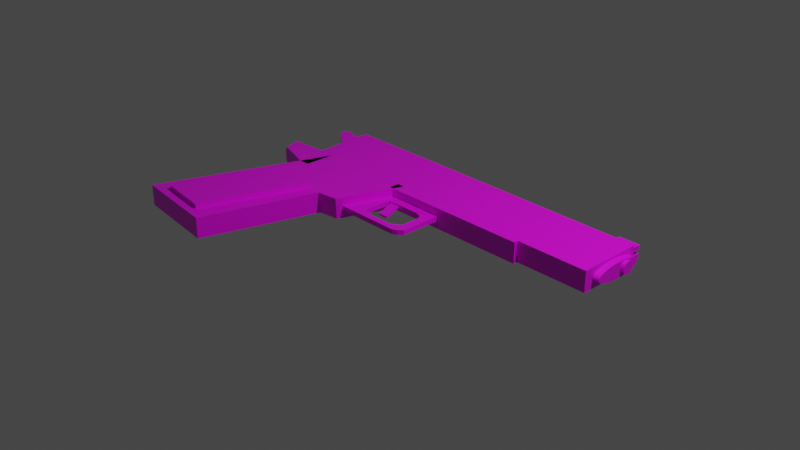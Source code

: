 # Source: 1911.blend  (saved by Blender 2.82.7; exported with 4.5.12 LTS)
import bpy
from mathutils import Matrix  # noqa: F401  (used for matrix-valued properties, if any)

bpy.ops.wm.read_factory_settings(use_empty=True)
scene = bpy.context.scene
scene.name = 'Scene'

# ---- collections
col_collection = bpy.data.collections.new('Collection'); scene.collection.children.link(col_collection)

# ---- images (referenced by path relative to the original .blend; pixels are not part of the script)
import os
ASSET_DIR = os.environ.get("B2B_ASSET_DIR", "")  # directory of the original .blend (textures are referenced by path, not embedded)
HERE = os.path.dirname(os.path.abspath(__file__))  # packed textures are extracted next to this script under _unpacked/

def load_image(name, relpath, width, height, colorspace="sRGB"):
    """Load a texture the original file referenced (path relative to the .blend, or extracted next to this script)."""
    p = next((c for c in (os.path.join(HERE, relpath), os.path.join(ASSET_DIR, relpath)) if relpath and os.path.exists(c)), "")
    if p:
        img = bpy.data.images.load(p, check_existing=True)
        img.name = name
    else:  # same state as the original file: an image datablock whose file is absent (Cycles renders it pink)
        img = bpy.data.images.new(name, width, height)
        img.source = "FILE"
        img.filepath = "//" + (relpath or name)
    img.colorspace_settings.name = colorspace
    return img
img_material_001_base_color = load_image('Material.001 Base Color', '', 2048, 2048, 'sRGB')
img_material_base_color = load_image('Material Base Color', '', 2048, 2048, 'sRGB')
img_material_004_base_color = load_image('Material.004 Base Color', '', 2048, 2048, 'sRGB')
img_material_005_base_color = load_image('Material.005 Base Color', '', 2048, 2048, 'sRGB')
img_material_002_base_color = load_image('Material.002 Base Color', '', 2048, 2048, 'sRGB')
img_material_003_base_color = load_image('Material.003 Base Color', '', 2048, 2048, 'sRGB')

# ---- materials (node trees are filled in below, after node groups)
mat_material_001 = bpy.data.materials.new('Material.001')
mat_material_001.use_transparent_shadow = False
mat_material = bpy.data.materials.new('Material')
mat_material.alpha_threshold = 0.0
mat_material.use_transparent_shadow = False
mat_material.line_color = (0.0, 0.0, 0.0, 1.0)
mat_material_004 = bpy.data.materials.new('Material.004')
mat_material_004.use_transparent_shadow = False
mat_material_005 = bpy.data.materials.new('Material.005')
mat_material_005.use_transparent_shadow = False
mat_material_002 = bpy.data.materials.new('Material.002')
mat_material_002.use_transparent_shadow = False
mat_material_003 = bpy.data.materials.new('Material.003')
mat_material_003.use_transparent_shadow = False

# ---- material node trees
mat_material_001.use_nodes = True; mat_material_001.node_tree.nodes.clear()
_N = mat_material_001.node_tree.nodes; _L = mat_material_001.node_tree.links
n0 = _N.new('ShaderNodeOutputMaterial'); n0.name = 'Material Output'; n0.location = (300, 300)
n1 = _N.new('ShaderNodeBsdfPrincipled'); n1.name = 'Principled BSDF'; n1.location = (10, 300)
n1.distribution = 'GGX'
n1.subsurface_method = 'BURLEY'
n1.inputs[3].default_value = 1.45
n1.inputs[27].default_value = (0.0, 0.0, 0.0, 1.0)
n1.inputs[28].default_value = 1.0
n2 = _N.new('ShaderNodeTexImage'); n2.name = 'Image Texture'; n2.location = (-280, 275)
n2.image = img_material_001_base_color
_L.new(n1.outputs[0], n0.inputs[0])
_L.new(n2.outputs[0], n1.inputs[0])
n0.is_active_output = True
mat_material.use_nodes = True; mat_material.node_tree.nodes.clear()
_N = mat_material.node_tree.nodes; _L = mat_material.node_tree.links
n0 = _N.new('ShaderNodeOutputMaterial'); n0.name = 'Material Output'; n0.location = (300, 300)
n1 = _N.new('ShaderNodeBsdfPrincipled'); n1.name = 'Principled BSDF'; n1.location = (10, 300)
n1.distribution = 'GGX'
n1.subsurface_method = 'BURLEY'
n1.inputs[2].default_value = 0.4
n1.inputs[3].default_value = 1.45
n1.inputs[27].default_value = (0.0, 0.0, 0.0, 1.0)
n1.inputs[28].default_value = 1.0
n2 = _N.new('ShaderNodeTexImage'); n2.name = 'Image Texture'; n2.location = (-280, 275)
n2.image = img_material_base_color
_L.new(n1.outputs[0], n0.inputs[0])
_L.new(n2.outputs[0], n1.inputs[0])
n0.is_active_output = True
mat_material_004.use_nodes = True; mat_material_004.node_tree.nodes.clear()
_N = mat_material_004.node_tree.nodes; _L = mat_material_004.node_tree.links
n0 = _N.new('ShaderNodeOutputMaterial'); n0.name = 'Material Output'; n0.location = (300, 300)
n1 = _N.new('ShaderNodeBsdfPrincipled'); n1.name = 'Principled BSDF'; n1.location = (10, 300)
n1.distribution = 'GGX'
n1.subsurface_method = 'BURLEY'
n1.inputs[3].default_value = 1.45
n1.inputs[27].default_value = (0.0, 0.0, 0.0, 1.0)
n1.inputs[28].default_value = 1.0
n2 = _N.new('ShaderNodeTexImage'); n2.name = 'Image Texture'; n2.location = (-280, 275)
n2.image = img_material_004_base_color
_L.new(n1.outputs[0], n0.inputs[0])
_L.new(n2.outputs[0], n1.inputs[0])
n0.is_active_output = True
mat_material_005.use_nodes = True; mat_material_005.node_tree.nodes.clear()
_N = mat_material_005.node_tree.nodes; _L = mat_material_005.node_tree.links
n0 = _N.new('ShaderNodeOutputMaterial'); n0.name = 'Material Output'; n0.location = (300, 300)
n1 = _N.new('ShaderNodeBsdfPrincipled'); n1.name = 'Principled BSDF'; n1.location = (10, 300)
n1.distribution = 'GGX'
n1.subsurface_method = 'BURLEY'
n1.inputs[3].default_value = 1.45
n1.inputs[27].default_value = (0.0, 0.0, 0.0, 1.0)
n1.inputs[28].default_value = 1.0
n2 = _N.new('ShaderNodeTexImage'); n2.name = 'Image Texture'; n2.location = (-280, 275)
n2.image = img_material_005_base_color
_L.new(n1.outputs[0], n0.inputs[0])
_L.new(n2.outputs[0], n1.inputs[0])
n0.is_active_output = True
mat_material_002.use_nodes = True; mat_material_002.node_tree.nodes.clear()
_N = mat_material_002.node_tree.nodes; _L = mat_material_002.node_tree.links
n0 = _N.new('ShaderNodeOutputMaterial'); n0.name = 'Material Output'; n0.location = (300, 300)
n1 = _N.new('ShaderNodeBsdfPrincipled'); n1.name = 'Principled BSDF'; n1.location = (10, 300)
n1.distribution = 'GGX'
n1.subsurface_method = 'BURLEY'
n1.inputs[3].default_value = 1.45
n1.inputs[27].default_value = (0.0, 0.0, 0.0, 1.0)
n1.inputs[28].default_value = 1.0
n2 = _N.new('ShaderNodeTexImage'); n2.name = 'Image Texture'; n2.location = (-280, 275)
n2.image = img_material_002_base_color
_L.new(n1.outputs[0], n0.inputs[0])
_L.new(n2.outputs[0], n1.inputs[0])
n0.is_active_output = True
mat_material_003.use_nodes = True; mat_material_003.node_tree.nodes.clear()
_N = mat_material_003.node_tree.nodes; _L = mat_material_003.node_tree.links
n0 = _N.new('ShaderNodeOutputMaterial'); n0.name = 'Material Output'; n0.location = (300, 300)
n1 = _N.new('ShaderNodeBsdfPrincipled'); n1.name = 'Principled BSDF'; n1.location = (10, 300)
n1.distribution = 'GGX'
n1.subsurface_method = 'BURLEY'
n1.inputs[3].default_value = 1.45
n1.inputs[27].default_value = (0.0, 0.0, 0.0, 1.0)
n1.inputs[28].default_value = 1.0
n2 = _N.new('ShaderNodeTexImage'); n2.name = 'Image Texture'; n2.location = (-280, 275)
n2.image = img_material_003_base_color
_L.new(n1.outputs[0], n0.inputs[0])
_L.new(n2.outputs[0], n1.inputs[0])
n0.is_active_output = True

# ---- world
world_world = bpy.data.worlds.new('World'); scene.world = world_world
world_world.use_nodes = True; world_world.node_tree.nodes.clear()
_N = world_world.node_tree.nodes; _L = world_world.node_tree.links
n0 = _N.new('ShaderNodeOutputWorld'); n0.name = 'World Output'; n0.location = (300, 300)
n1 = _N.new('ShaderNodeBackground'); n1.name = 'Background'; n1.location = (10, 300)
n1.inputs[0].default_value = (0.05088, 0.05088, 0.05088, 1.0)
_L.new(n1.outputs[0], n0.inputs[0])
n0.is_active_output = True
world_world.color = (0.05088, 0.05088, 0.05088)
world_world.use_sun_shadow = False
world_world.sun_shadow_jitter_overblur = 0.0

# ---- cameras
cam_camera = bpy.data.cameras.new('Camera')
cam_camera.clip_end = 100.0
cam_camera.ortho_scale = 7.314

# ---- lights
light_light = bpy.data.lights.new('Light', 'POINT')
light_light.transmission_factor = 0.0
light_light.energy = 1000.0
light_light.shadow_soft_size = 0.1
light_light.shadow_maximum_resolution = 0.006
light_light.use_absolute_resolution = True

# ---- meshes
me_cube_005 = bpy.data.meshes.new('Cube.005')
me_cube_005.from_pydata([(-1.468, -1.171, -1.0), (-1.468, -1.171, 1.0), (-0.6375, 1.137, -0.9731), (-0.6375, 1.137, 1.027), (0.5324, -1.171, -1.0), (0.5324, -1.171, 1.0), (1.362, 1.137, -0.9731), (1.362, 1.137, 1.027)], [], [(0, 1, 3, 2), (2, 3, 7, 6), (6, 7, 5, 4), (4, 5, 1, 0), (2, 6, 4, 0), (7, 3, 1, 5)])
_uv = me_cube_005.uv_layers.new(name='UVMap')
_uv.uv.foreach_set('vector', [0.375, 0.0, 0.625, 0.0, 0.625, 0.25, 0.375, 0.25, 0.375, 0.25, 0.625, 0.25, 0.625, 0.5, 0.375, 0.5, 0.375, 0.5, 0.625, 0.5, 0.625, 0.75, 0.375, 0.75, 0.375, 0.75, 0.625, 0.75, 0.625, 1.0, 0.375, 1.0, 0.125, 0.5, 0.375, 0.5, 0.375, 0.75, 0.125, 0.75, 0.625, 0.5, 0.875, 0.5, 0.875, 0.75, 0.625, 0.75])
me_cube_005.materials.append(mat_material_001)
me_cube_005.use_remesh_fix_poles = True
me_cube_005.use_remesh_preserve_attributes = False
me_cube_005.use_mirror_vertex_groups = False
me_cube_005.update()
me_cube = bpy.data.meshes.new('Cube')
me_cube.from_pydata([(1.442, -0.3667, -1.0), (-0.1697, -5.528, 1.0), (-0.1697, -5.528, -1.0), (-0.9177, -0.3667, 1.0), (-0.9177, -0.3667, -1.0), (-2.684, -5.242, 1.0), (-2.684, -5.242, -1.0), (1.451, 1.308, -0.819), (-0.9091, 1.308, -0.819), (-0.9091, 1.308, 1.181), (8.359, -0.3667, -1.0), (8.359, 1.322, -1.0), (0.7823, -2.265, -1.0), (0.776, -2.283, 1.0), (2.0, -0.3667, 1.0), (2.0, -0.3667, -1.0), (1.34, -2.196, -1.0), (1.334, -2.215, 1.0), (2.0, -0.3667, 1.0), (2.0, -0.3667, -1.0), (1.34, -2.196, -1.0), (1.334, -2.215, 1.0), (-1.392, -0.3643, 1.0), (-1.392, -0.3643, -1.0), (-1.383, 1.311, 1.181), (-1.383, 1.311, -0.819), (-0.9224, -1.287, 1.0), (-0.9224, -1.287, -1.0), (-1.226, -1.285, 1.0), (-1.226, -1.285, -1.0), (-2.468, -0.4365, 1.0), (-2.468, -0.4365, -1.0), (-2.302, -0.9299, 1.0), (-2.302, -0.9299, -1.0), (-2.468, -0.4365, 1.0), (-2.468, -0.4365, -1.0), (-2.302, -0.9299, 1.0), (-2.302, -0.9299, -1.0), (-1.392, -0.3643, 1.0), (-1.392, -0.3643, -1.0), (-2.562, -0.6088, 0.4869), (-2.562, -0.6088, -0.4869), (-2.481, -0.849, 0.4869), (-2.481, -0.849, -0.4869), (-1.384, 1.073, -0.8446), (-1.388, 0.3984, -0.9176), (-1.388, 0.3915, 1.082), (-1.385, 1.064, 1.154), (-1.545, 0.9835, -0.8446), (-2.041, 0.9079, -0.9176), (-2.041, 0.9009, 1.082), (-1.545, 0.9738, 1.154), (-1.772, 1.131, -0.8367), (-2.063, 1.056, -0.9096), (-2.063, 1.049, 1.09), (-1.772, 1.122, 1.162), (2.056, -0.3667, 1.0), (2.056, -0.3667, -1.0), (1.397, -2.196, -1.0), (1.39, -2.215, 1.0), (1.451, 1.308, 1.181), (1.442, -0.3667, 1.0), (8.359, 1.322, 1.0), (8.359, -0.3667, 1.0), (1.442, -0.3667, 1.0), (1.453, -0.3562, 1.001), (1.461, 1.298, 1.18), (1.451, 1.308, 1.181), (8.348, -0.3561, 1.0), (8.359, -0.3667, 1.0), (8.359, 1.322, 1.0), (8.348, 1.312, 1.0), (7.692, 1.256, -0.5992), (7.692, 1.256, 0.5992), (7.692, 1.633, -0.5992), (7.692, 1.633, 0.5992), (8.304, 1.256, -0.5992), (8.304, 1.256, 0.5992), (8.304, 1.633, -0.5992), (8.304, 1.633, 0.5992), (7.692, 1.256, -0.1997), (7.692, 1.256, 0.1997), (7.692, 1.633, 0.1997), (7.692, 1.633, -0.1997), (8.304, 1.633, 0.1997), (8.304, 1.633, -0.1997), (8.304, 1.256, 0.1997), (8.304, 1.256, -0.1997), (7.692, 0.9542, -0.1997), (7.692, 0.9542, 0.1997), (7.692, 1.331, 0.1997), (7.692, 1.331, -0.1997), (8.304, 1.331, 0.1997), (8.304, 1.331, -0.1997), (8.304, 0.9542, 0.1997), (8.304, 0.9542, -0.1997), (-0.3497, 1.697, 0.1807), (-0.3497, 1.697, -0.1807), (-0.1604, 1.308, 0.1807), (-0.1604, 1.308, -0.1807), (-0.5643, 1.697, 0.1807), (-0.5643, 1.697, -0.1807), (-0.5643, 1.308, 0.1807), (-0.5643, 1.308, -0.1807), (6.277, 1.318, -0.9454), (6.274, -0.3667, -1.0), (6.274, -0.3667, 1.0), (6.277, 1.318, 1.055), (6.274, -0.3667, 1.0), (6.27, -0.3561, 1.0), (6.277, 1.318, 1.055), (6.273, 1.308, 1.054), (2.007, -0.3667, -1.0), (2.015, 1.309, 1.166), (2.016, -0.3562, 1.001), (2.015, 1.309, 1.166), (2.015, 1.309, -0.8338), (2.007, -0.3667, 1.0), (2.007, -0.3667, 1.0), (2.023, 1.299, 1.165), (2.007, -0.667, 1.0), (6.274, -0.667, 1.0), (6.274, -0.667, -1.0), (2.007, -0.667, -1.0), (1.824, -0.3667, -1.0), (1.824, -0.3667, 1.0), (1.824, -0.667, -1.0), (1.824, -0.667, 1.0), (8.359, -0.5425, 1.0), (8.359, -0.5425, -1.0), (6.274, -0.5425, 1.0), (6.274, -0.5425, -1.0), (6.274, -0.3667, 1.0), (8.359, -0.3667, 1.0), (6.274, -0.5425, 1.0), (8.359, -0.5425, 1.0)], [], [(61, 3, 5, 1, 13), (2, 1, 5, 6), (6, 5, 3, 4), (4, 0, 12, 2, 6), (12, 0, 15, 16), (105, 104, 11, 10), (8, 9, 60, 7), (3, 9, 24, 47, 46, 22), (0, 4, 8, 7), (3, 61, 60, 9), (63, 10, 11, 62), (118, 64, 61, 117), (105, 10, 129, 131), (104, 107, 62, 11), (14, 17, 21, 18), (12, 13, 1, 2), (61, 13, 17, 14), (13, 12, 16, 17), (0, 61, 14, 15), (18, 21, 59, 56), (15, 14, 18, 19), (17, 16, 20, 21), (16, 15, 19, 20), (23, 22, 46, 45), (23, 4, 27, 29), (9, 8, 25, 24), (8, 4, 23, 45, 44, 25), (27, 26, 28, 29), (4, 3, 26, 27), (28, 22, 30, 32), (3, 22, 28, 26), (32, 30, 34, 36), (23, 29, 33, 31), (22, 23, 31, 30), (29, 28, 32, 33), (36, 34, 40, 42), (33, 32, 36, 37), (31, 33, 37, 35), (30, 31, 35, 34), (23, 22, 38, 39), (40, 41, 43, 42), (37, 36, 42, 43), (35, 37, 43, 41), (34, 35, 41, 40), (51, 48, 52, 55), (47, 44, 48, 51), (44, 47, 24, 25), (45, 46, 50, 49), (46, 47, 51, 50), (44, 45, 49, 48), (53, 54, 55, 52), (48, 49, 53, 52), (49, 50, 54, 53), (50, 51, 55, 54), (57, 56, 59, 58), (19, 18, 56, 57), (21, 20, 58, 59), (20, 19, 57, 58), (111, 109, 68, 71), (110, 70, 62, 107), (70, 69, 63, 62), (67, 64, 65, 66), (71, 68, 69, 70), (108, 69, 68, 109), (115, 67, 66, 119), (64, 67, 60, 61), (81, 73, 75, 82), (82, 75, 79, 84), (84, 79, 77, 86), (86, 77, 73, 81), (74, 78, 76, 72), (79, 75, 73, 77), (76, 87, 80, 72), (87, 86, 81, 80), (78, 85, 87, 76), (84, 86, 94, 92), (74, 83, 85, 78), (82, 84, 92, 90), (72, 80, 83, 74), (81, 82, 90, 89), (93, 92, 94, 95), (91, 90, 92, 93), (88, 89, 90, 91), (86, 87, 95, 94), (83, 80, 88, 91), (85, 83, 91, 93), (80, 81, 89, 88), (87, 85, 93, 95), (96, 97, 99, 98), (98, 99, 103, 102), (102, 103, 101, 100), (100, 101, 97, 96), (98, 102, 100, 96), (103, 99, 97, 101), (70, 110, 111, 71), (118, 108, 109, 114), (115, 110, 107, 113), (119, 114, 109, 111), (116, 113, 107, 104), (112, 105, 122, 123), (69, 108, 106, 63), (112, 116, 104, 105), (0, 7, 116, 112), (61, 0, 112, 117), (7, 60, 113, 116), (66, 65, 114, 119), (67, 115, 113, 60), (64, 118, 114, 65), (110, 115, 119, 111), (108, 118, 117, 106), (120, 123, 122, 121), (120, 117, 125, 127), (106, 117, 120, 121), (105, 106, 121, 122), (125, 124, 126, 127), (117, 112, 124, 125), (112, 123, 126, 124), (123, 120, 127, 126), (130, 131, 129, 128), (130, 128, 135, 134), (10, 63, 128, 129), (106, 105, 131, 130), (133, 132, 134, 135), (63, 106, 132, 133), (106, 130, 134, 132), (128, 63, 133, 135)])
_uv = me_cube.uv_layers.new(name='UVMap')
_uv.uv.foreach_set('vector', [0.5033, 0.1111, 0.6637, 0.1181, 0.7689, 0.445, 0.5971, 0.4564, 0.5428, 0.2395, 0.2721, 0.8971, 0.1361, 0.8971, 0.1361, 0.7301, 0.2721, 0.7301, 0.7163, 0.7733, 0.5802, 0.7733, 0.5802, 0.4564, 0.7163, 0.4564, 0.3509, 0.1168, 0.3508, 0.2728, 0.2218, 0.2292, 0.0, 0.1662, 0.01952, 0.0, 0.2218, 0.2292, 0.3508, 0.2728, 0.3508, 0.3097, 0.2264, 0.2661, 0.3507, 0.5923, 0.4654, 0.5925, 0.4654, 0.7301, 0.3506, 0.7301, 0.9079, 0.612, 0.7719, 0.6145, 0.7689, 0.4587, 0.905, 0.4563, 0.6637, 0.1181, 0.6683, 0.006989, 0.7005, 0.008233, 0.6998, 0.02461, 0.698, 0.0692, 0.696, 0.1193, 0.3508, 0.2728, 0.3509, 0.1168, 0.4653, 0.1175, 0.4652, 0.2735, 0.6637, 0.1181, 0.5033, 0.1111, 0.5079, 0.0, 0.6683, 0.006989, 0.3869, 0.8678, 0.3869, 1.0, 0.2721, 1.0, 0.2721, 0.8678, 0.0, 0.0, 0.0, 0.0, 0.0, 0.0, 0.0, 0.0, 0.3507, 0.5923, 0.3506, 0.7301, 0.3387, 0.7301, 0.3387, 0.5923, 0.9075, 0.1375, 0.7714, 0.14, 0.7725, 0.002456, 0.9085, 0.0, 0.0, 0.0, 0.0, 0.0, 0.0, 0.0, 0.0, 0.0, 0.0, 0.7301, 0.1361, 0.7313, 0.1361, 0.9489, 8.11e-09, 0.9489, 0.5033, 0.1111, 0.5428, 0.2395, 0.5051, 0.2333, 0.4654, 0.1094, 0.9666, 0.1322, 0.9666, 0.2645, 0.9289, 0.2646, 0.9289, 0.1323, 0.9464, 0.4265, 0.9464, 0.5587, 0.9085, 0.5587, 0.9085, 0.4265, 0.7156, 0.7745, 0.7156, 0.9043, 0.712, 0.903, 0.712, 0.7733, 0.0, 0.0, 0.0, 0.0, 0.0, 0.0, 0.0, 0.0, 0.0, 0.0, 0.0, 0.0, 0.0, 0.0, 0.0, 0.0, 0.0, 0.0, 0.0, 0.0, 0.0, 0.0, 0.0, 0.0, 0.7163, 0.5939, 0.7168, 0.4617, 0.7682, 0.4564, 0.7682, 0.5886, 0.3511, 0.08545, 0.3509, 0.1168, 0.2883, 0.1165, 0.2885, 0.09642, 0.7719, 0.6145, 0.9079, 0.612, 0.9085, 0.6433, 0.7725, 0.6458, 0.4653, 0.1175, 0.3509, 0.1168, 0.3511, 0.08545, 0.4032, 0.08577, 0.4492, 0.08605, 0.4654, 0.08615, 0.905, 0.778, 0.905, 0.6458, 0.9256, 0.6458, 0.9256, 0.778, 0.9711, 5.123e-08, 0.9711, 0.1322, 0.9085, 0.1322, 0.9085, 0.0, 0.6819, 0.1796, 0.696, 0.1193, 0.7689, 0.1273, 0.7561, 0.1593, 0.6637, 0.1181, 0.696, 0.1193, 0.6819, 0.1796, 0.6612, 0.1788, 0.0, 0.0, 0.0, 0.0, 0.0, 0.0, 0.0, 0.0, 0.3511, 0.08545, 0.2885, 0.09642, 0.3127, 0.02526, 0.3462, 0.01429, 0.905, 0.9103, 0.905, 0.778, 0.9784, 0.778, 0.9784, 0.9103, 0.9256, 0.778, 0.9256, 0.6458, 1.0, 0.6458, 1.0, 0.778, 0.963, 0.3968, 0.9289, 0.3968, 0.9404, 0.3629, 0.9569, 0.3629, 0.0, 0.0, 0.0, 0.0, 0.0, 0.0, 0.0, 0.0, 0.0, 0.0, 0.0, 0.0, 0.0, 0.0, 0.0, 0.0, 0.0, 0.0, 0.0, 0.0, 0.0, 0.0, 0.0, 0.0, 0.0, 0.0, 0.0, 0.0, 0.0, 0.0, 0.0, 0.0, 0.9404, 0.3629, 0.9404, 0.2985, 0.9569, 0.2985, 0.9569, 0.3629, 0.9835, 0.0, 0.9835, 0.1322, 0.9711, 0.09831, 0.9711, 0.03392, 0.9289, 0.2646, 0.963, 0.2646, 0.9569, 0.2985, 0.9404, 0.2985, 0.9289, 0.3968, 0.9289, 0.2646, 0.9404, 0.2985, 0.9404, 0.3629, 0.7512, 0.5944, 0.7512, 0.7266, 0.7364, 0.7261, 0.7364, 0.5939, 0.7625, 0.5944, 0.7625, 0.7266, 0.7512, 0.7266, 0.7512, 0.5944, 0.9836, 0.4265, 0.9836, 0.5586, 0.9668, 0.5603, 0.9675, 0.4281, 0.4082, 0.8623, 0.4082, 0.7301, 0.4544, 0.7302, 0.4544, 0.8623, 0.698, 0.0692, 0.6998, 0.02461, 0.7105, 0.03103, 0.7439, 0.03752, 0.4492, 0.08605, 0.4032, 0.08577, 0.4378, 0.04263, 0.4431, 0.07544, 0.7163, 0.7309, 0.7163, 0.5987, 0.7364, 0.5939, 0.7364, 0.7261, 0.4431, 0.07544, 0.4378, 0.04263, 0.4479, 0.04116, 0.4532, 0.06046, 0.4645, 0.7301, 0.4645, 0.8623, 0.4544, 0.8628, 0.4544, 0.7306, 0.7439, 0.03752, 0.7105, 0.03103, 0.7263, 0.02191, 0.7459, 0.0278, 0.7082, 0.7733, 0.7082, 0.9055, 0.5802, 0.9055, 0.5815, 0.7733, 0.712, 0.7733, 0.712, 0.9055, 0.7082, 0.9055, 0.7082, 0.7733, 0.7625, 0.7261, 0.7625, 0.5939, 0.7663, 0.5939, 0.7663, 0.7261, 0.9826, 0.1322, 0.9826, 0.2607, 0.979, 0.262, 0.979, 0.1335, 0.4663, 0.7758, 0.5795, 0.7756, 0.5795, 0.913, 0.4662, 0.913, 0.0, 0.0, 0.0, 0.0, 0.0, 0.0, 0.0, 0.0, 0.0, 0.0, 0.0, 0.0, 0.0, 0.0, 0.0, 0.0, 0.4658, 0.457, 0.5802, 0.4564, 0.5795, 0.4571, 0.4665, 0.4577, 0.4662, 0.913, 0.5795, 0.913, 0.5802, 0.9137, 0.4654, 0.9137, 0.5802, 0.7759, 0.5802, 0.9137, 0.5795, 0.913, 0.5795, 0.7756, 0.4657, 0.4943, 0.4658, 0.457, 0.4665, 0.4577, 0.4665, 0.4949, 0.0, 0.0, 0.0, 0.0, 0.0, 0.0, 0.0, 0.0, 0.4287, 0.8888, 0.4287, 0.8623, 0.4543, 0.8623, 0.4543, 0.8888, 0.1633, 0.8971, 0.1904, 0.8971, 0.1904, 0.9375, 0.1633, 0.9375, 0.658, 0.9319, 0.658, 0.9055, 0.6836, 0.9055, 0.6836, 0.9319, 0.9501, 0.6115, 0.9501, 0.638, 0.9085, 0.638, 0.9085, 0.6115, 0.2176, 0.9376, 0.2176, 0.8971, 0.2432, 0.8971, 0.2432, 0.9376, 0.2689, 0.8971, 0.2689, 0.9376, 0.2432, 0.9376, 0.2432, 0.8971, 0.9501, 0.5587, 0.9501, 0.5851, 0.9085, 0.5851, 0.9085, 0.5587, 0.9501, 0.5851, 0.9501, 0.6115, 0.9085, 0.6115, 0.9085, 0.5851, 0.658, 0.9055, 0.658, 0.9319, 0.6323, 0.9319, 0.6323, 0.9055, 0.0, 0.0, 0.0, 0.0, 0.0, 0.0, 0.0, 0.0, 0.1361, 0.8971, 0.1633, 0.8971, 0.1633, 0.9375, 0.1361, 0.9375, 0.7666, 0.8687, 0.7666, 0.9092, 0.7461, 0.9092, 0.7461, 0.8687, 0.6067, 0.9319, 0.6067, 0.9055, 0.6323, 0.9055, 0.6323, 0.9319, 0.4287, 0.8888, 0.4543, 0.8888, 0.4338, 0.8888, 0.4082, 0.8888, 0.6836, 0.9319, 0.6836, 0.9055, 0.7092, 0.9055, 0.7092, 0.9319, 0.2176, 0.9375, 0.1904, 0.9375, 0.1904, 0.8971, 0.2176, 0.8971, 0.4082, 0.9152, 0.4082, 0.8888, 0.4338, 0.8888, 0.4338, 0.9152, 0.9296, 0.9367, 0.9296, 0.9103, 0.9501, 0.9103, 0.9501, 0.9367, 0.7163, 0.8631, 0.7163, 0.888, 0.7163, 0.9079, 0.7163, 0.883, 0.9501, 0.638, 0.9501, 0.5975, 0.9706, 0.5975, 0.9706, 0.638, 0.7163, 0.888, 0.7435, 0.888, 0.7435, 0.9079, 0.7163, 0.9079, 0.7663, 0.6138, 0.7663, 0.6387, 0.7663, 0.6188, 0.7663, 0.5939, 0.7666, 0.9354, 0.742, 0.9354, 0.742, 0.9092, 0.7666, 0.9092, 0.7409, 0.9346, 0.7163, 0.9346, 0.7163, 0.9079, 0.7409, 0.9079, 0.9296, 0.936, 0.905, 0.936, 0.905, 0.9103, 0.9296, 0.9103, 0.9501, 0.9342, 0.9501, 0.9103, 0.9646, 0.9103, 0.9646, 0.9342, 0.9554, 0.3968, 0.9554, 0.4235, 0.9289, 0.4235, 0.9289, 0.4093, 0.6067, 0.9055, 0.6067, 0.9322, 0.5802, 0.9197, 0.5802, 0.9055, 0.4654, 0.9137, 0.4655, 0.7761, 0.4663, 0.7758, 0.4662, 0.913, 0.5802, 0.4938, 0.5802, 0.7759, 0.5795, 0.7756, 0.5795, 0.4944, 0.0, 0.0, 0.0, 0.0, 0.0, 0.0, 0.0, 0.0, 0.4665, 0.4949, 0.5795, 0.4944, 0.5795, 0.7756, 0.4663, 0.7758, 0.9052, 0.419, 0.7692, 0.4215, 0.7714, 0.14, 0.9075, 0.1375, 0.3508, 0.3102, 0.3507, 0.5923, 0.3303, 0.5923, 0.3304, 0.3102, 0.0, 0.0, 0.0, 0.0, 0.0, 0.0, 0.0, 0.0, 0.3508, 0.3102, 0.4652, 0.3108, 0.4654, 0.5925, 0.3507, 0.5923, 0.3508, 0.2728, 0.4652, 0.2735, 0.4652, 0.3108, 0.3508, 0.3102, 0.7163, 0.8631, 0.7163, 0.7309, 0.7547, 0.7309, 0.7547, 0.8631, 0.905, 0.4563, 0.7689, 0.4587, 0.7692, 0.4215, 0.9052, 0.419, 0.4665, 0.4577, 0.5795, 0.4571, 0.5795, 0.4944, 0.4665, 0.4949, 0.0, 0.0, 0.0, 0.0, 0.0, 0.0, 0.0, 0.0, 0.5802, 0.4564, 0.5802, 0.4938, 0.5795, 0.4944, 0.5795, 0.4571, 0.4655, 0.7761, 0.4657, 0.4943, 0.4665, 0.4949, 0.4663, 0.7758, 0.0, 0.0, 0.0, 0.0, 0.0, 0.0, 0.0, 0.0, 0.7689, 0.6579, 0.905, 0.6579, 0.905, 0.9396, 0.7689, 0.9396, 0.9085, 0.4144, 0.9289, 0.4144, 0.9289, 0.4265, 0.9085, 0.4265, 0.9289, 0.1322, 0.9289, 0.4144, 0.9085, 0.4144, 0.9085, 0.1322, 0.9834, 0.2646, 0.9834, 0.3968, 0.963, 0.3968, 0.963, 0.2646, 0.9668, 0.4265, 0.9668, 0.5587, 0.9464, 0.5587, 0.9464, 0.4265, 0.9666, 0.2645, 0.9666, 0.1322, 0.979, 0.1322, 0.979, 0.2645, 0.3508, 0.3102, 0.3304, 0.3102, 0.3304, 0.2981, 0.3508, 0.2981, 0.905, 0.6579, 0.7689, 0.6579, 0.7689, 0.6458, 0.905, 0.6458, 0.2721, 0.7301, 0.4082, 0.7301, 0.4082, 0.8678, 0.2721, 0.8678, 0.0, 0.0, 0.0, 0.0, 0.0, 0.0, 0.0, 0.0, 0.3869, 1.0, 0.3869, 0.8678, 0.3988, 0.8678, 0.3988, 1.0, 0.9784, 0.9103, 0.9784, 0.778, 0.9903, 0.778, 0.9903, 0.9103, 0.7547, 0.8687, 0.7547, 0.7309, 0.7666, 0.7309, 0.7666, 0.8687, 0.0, 0.0, 0.0, 0.0, 0.0, 0.0, 0.0, 0.0, 0.0, 0.0, 0.0, 0.0, 0.0, 0.0, 0.0, 0.0, 0.0, 0.0, 0.0, 0.0, 0.0, 0.0, 0.0, 0.0])
me_cube.materials.append(mat_material)
me_cube.use_remesh_preserve_volume = False
me_cube.use_remesh_preserve_attributes = False
me_cube.use_mirror_vertex_groups = False
me_cube.update()
me_cylinder = bpy.data.meshes.new('Cylinder')
me_cylinder.from_pydata([(0.0, 1.0, -1.0), (0.0, 1.0, 1.0), (0.1951, 0.9808, -1.0), (0.1951, 0.9808, 1.0), (0.3827, 0.9239, -1.0), (0.3827, 0.9239, 1.0), (0.5556, 0.8315, -1.0), (0.5556, 0.8315, 1.0), (0.7071, 0.7071, -1.0), (0.7071, 0.7071, 1.0), (0.8315, 0.5556, -1.0), (0.8315, 0.5556, 1.0), (0.9239, 0.3827, -1.0), (0.9239, 0.3827, 1.0), (0.9808, 0.1951, -1.0), (0.9808, 0.1951, 1.0), (1.0, 7.55e-08, -1.0), (1.0, 7.55e-08, 1.0), (0.9808, -0.1951, -1.0), (0.9808, -0.1951, 1.0), (0.9239, -0.3827, -1.0), (0.9239, -0.3827, 1.0), (0.8315, -0.5556, -1.0), (0.8315, -0.5556, 1.0), (0.7071, -0.7071, -1.0), (0.7071, -0.7071, 1.0), (0.5556, -0.8315, -1.0), (0.5556, -0.8315, 1.0), (0.3827, -0.9239, -1.0), (0.3827, -0.9239, 1.0), (0.1951, -0.9808, -1.0), (0.1951, -0.9808, 1.0), (-3.258e-07, -1.0, -1.0), (-3.258e-07, -1.0, 1.0), (-0.1951, -0.9808, -1.0), (-0.1951, -0.9808, 1.0), (-0.3827, -0.9239, -1.0), (-0.3827, -0.9239, 1.0), (-0.5556, -0.8315, -1.0), (-0.5556, -0.8315, 1.0), (-0.7071, -0.7071, -1.0), (-0.7071, -0.7071, 1.0), (-0.8315, -0.5556, -1.0), (-0.8315, -0.5556, 1.0), (-0.9239, -0.3827, -1.0), (-0.9239, -0.3827, 1.0), (-0.9808, -0.1951, -1.0), (-0.9808, -0.1951, 1.0), (-1.0, 9.656e-07, -1.0), (-1.0, 9.656e-07, 1.0), (-0.9808, 0.1951, -1.0), (-0.9808, 0.1951, 1.0), (-0.9239, 0.3827, -1.0), (-0.9239, 0.3827, 1.0), (-0.8315, 0.5556, -1.0), (-0.8315, 0.5556, 1.0), (-0.7071, 0.7071, -1.0), (-0.7071, 0.7071, 1.0), (-0.5556, 0.8315, -1.0), (-0.5556, 0.8315, 1.0), (-0.3827, 0.9239, -1.0), (-0.3827, 0.9239, 1.0), (-0.1951, 0.9808, -1.0), (-0.1951, 0.9808, 1.0)], [], [(0, 1, 3, 2), (2, 3, 5, 4), (4, 5, 7, 6), (6, 7, 9, 8), (8, 9, 11, 10), (10, 11, 13, 12), (12, 13, 15, 14), (14, 15, 17, 16), (16, 17, 19, 18), (18, 19, 21, 20), (20, 21, 23, 22), (22, 23, 25, 24), (24, 25, 27, 26), (26, 27, 29, 28), (28, 29, 31, 30), (30, 31, 33, 32), (32, 33, 35, 34), (34, 35, 37, 36), (36, 37, 39, 38), (38, 39, 41, 40), (40, 41, 43, 42), (42, 43, 45, 44), (44, 45, 47, 46), (46, 47, 49, 48), (48, 49, 51, 50), (50, 51, 53, 52), (52, 53, 55, 54), (54, 55, 57, 56), (56, 57, 59, 58), (58, 59, 61, 60), (3, 1, 63, 61, 59, 57, 55, 53, 51, 49, 47, 45, 43, 41, 39, 37, 35, 33, 31, 29, 27, 25, 23, 21, 19, 17, 15, 13, 11, 9, 7, 5), (60, 61, 63, 62), (62, 63, 1, 0), (0, 2, 4, 6, 8, 10, 12, 14, 16, 18, 20, 22, 24, 26, 28, 30, 32, 34, 36, 38, 40, 42, 44, 46, 48, 50, 52, 54, 56, 58, 60, 62)])
_uv = me_cylinder.uv_layers.new(name='UVMap')
_uv.uv.foreach_set('vector', [1.0, 0.5, 1.0, 1.0, 0.9688, 1.0, 0.9688, 0.5, 0.9688, 0.5, 0.9688, 1.0, 0.9375, 1.0, 0.9375, 0.5, 0.9375, 0.5, 0.9375, 1.0, 0.9062, 1.0, 0.9062, 0.5, 0.9062, 0.5, 0.9062, 1.0, 0.875, 1.0, 0.875, 0.5, 0.875, 0.5, 0.875, 1.0, 0.8438, 1.0, 0.8438, 0.5, 0.8438, 0.5, 0.8438, 1.0, 0.8125, 1.0, 0.8125, 0.5, 0.8125, 0.5, 0.8125, 1.0, 0.7812, 1.0, 0.7812, 0.5, 0.7812, 0.5, 0.7812, 1.0, 0.75, 1.0, 0.75, 0.5, 0.75, 0.5, 0.75, 1.0, 0.7188, 1.0, 0.7188, 0.5, 0.7188, 0.5, 0.7188, 1.0, 0.6875, 1.0, 0.6875, 0.5, 0.6875, 0.5, 0.6875, 1.0, 0.6562, 1.0, 0.6562, 0.5, 0.6562, 0.5, 0.6562, 1.0, 0.625, 1.0, 0.625, 0.5, 0.625, 0.5, 0.625, 1.0, 0.5938, 1.0, 0.5938, 0.5, 0.5938, 0.5, 0.5938, 1.0, 0.5625, 1.0, 0.5625, 0.5, 0.5625, 0.5, 0.5625, 1.0, 0.5312, 1.0, 0.5312, 0.5, 0.5312, 0.5, 0.5312, 1.0, 0.5, 1.0, 0.5, 0.5, 0.5, 0.5, 0.5, 1.0, 0.4688, 1.0, 0.4688, 0.5, 0.4688, 0.5, 0.4688, 1.0, 0.4375, 1.0, 0.4375, 0.5, 0.4375, 0.5, 0.4375, 1.0, 0.4062, 1.0, 0.4062, 0.5, 0.4062, 0.5, 0.4062, 1.0, 0.375, 1.0, 0.375, 0.5, 0.375, 0.5, 0.375, 1.0, 0.3438, 1.0, 0.3438, 0.5, 0.3438, 0.5, 0.3438, 1.0, 0.3125, 1.0, 0.3125, 0.5, 0.3125, 0.5, 0.3125, 1.0, 0.2812, 1.0, 0.2812, 0.5, 0.2812, 0.5, 0.2812, 1.0, 0.25, 1.0, 0.25, 0.5, 0.25, 0.5, 0.25, 1.0, 0.2188, 1.0, 0.2188, 0.5, 0.2188, 0.5, 0.2188, 1.0, 0.1875, 1.0, 0.1875, 0.5, 0.1875, 0.5, 0.1875, 1.0, 0.1562, 1.0, 0.1562, 0.5, 0.1562, 0.5, 0.1562, 1.0, 0.125, 1.0, 0.125, 0.5, 0.125, 0.5, 0.125, 1.0, 0.09375, 1.0, 0.09375, 0.5, 0.09375, 0.5, 0.09375, 1.0, 0.0625, 1.0, 0.0625, 0.5, 0.2968, 0.4854, 0.25, 0.49, 0.2032, 0.4854, 0.1582, 0.4717, 0.1167, 0.4496, 0.08029, 0.4197, 0.05045, 0.3833, 0.02827, 0.3418, 0.01461, 0.2968, 0.01, 0.25, 0.01461, 0.2032, 0.02827, 0.1582, 0.05045, 0.1167, 0.08029, 0.08029, 0.1167, 0.05045, 0.1582, 0.02827, 0.2032, 0.01461, 0.25, 0.01, 0.2968, 0.01461, 0.3418, 0.02827, 0.3833, 0.05045, 0.4197, 0.08029, 0.4496, 0.1167, 0.4717, 0.1582, 0.4854, 0.2032, 0.49, 0.25, 0.4854, 0.2968, 0.4717, 0.3418, 0.4496, 0.3833, 0.4197, 0.4197, 0.3833, 0.4496, 0.3418, 0.4717, 0.0625, 0.5, 0.0625, 1.0, 0.03125, 1.0, 0.03125, 0.5, 0.03125, 0.5, 0.03125, 1.0, 0.0, 1.0, 0.0, 0.5, 0.75, 0.49, 0.7968, 0.4854, 0.8418, 0.4717, 0.8833, 0.4496, 0.9197, 0.4197, 0.9496, 0.3833, 0.9717, 0.3418, 0.9854, 0.2968, 0.99, 0.25, 0.9854, 0.2032, 0.9717, 0.1582, 0.9496, 0.1167, 0.9197, 0.08029, 0.8833, 0.05045, 0.8418, 0.02827, 0.7968, 0.01461, 0.75, 0.01, 0.7032, 0.01461, 0.6582, 0.02827, 0.6167, 0.05045, 0.5803, 0.08029, 0.5504, 0.1167, 0.5283, 0.1582, 0.5146, 0.2032, 0.51, 0.25, 0.5146, 0.2968, 0.5283, 0.3418, 0.5504, 0.3833, 0.5803, 0.4197, 0.6167, 0.4496, 0.6582, 0.4717, 0.7032, 0.4854])
me_cylinder.materials.append(mat_material_004)
me_cylinder.use_remesh_fix_poles = True
me_cylinder.use_remesh_preserve_attributes = False
me_cylinder.use_mirror_vertex_groups = False
me_cylinder.update()
me_cylinder_001 = bpy.data.meshes.new('Cylinder.001')
me_cylinder_001.from_pydata([(0.0, 1.0, -1.0), (0.0, 1.0, 1.0), (0.1951, 0.9808, -1.0), (0.1951, 0.9808, 1.0), (0.3827, 0.9239, -1.0), (0.3827, 0.9239, 1.0), (0.5556, 0.8315, -1.0), (0.5556, 0.8315, 1.0), (0.7071, 0.7071, -1.0), (0.7071, 0.7071, 1.0), (0.8315, 0.5556, -1.0), (0.8315, 0.5556, 1.0), (0.9239, 0.3827, -1.0), (0.9239, 0.3827, 1.0), (0.9808, 0.1951, -1.0), (0.9808, 0.1951, 1.0), (1.0, 7.55e-08, -1.0), (1.0, 7.55e-08, 1.0), (0.9808, -0.1951, -1.0), (0.9808, -0.1951, 1.0), (0.9239, -0.3827, -1.0), (0.9239, -0.3827, 1.0), (0.8315, -0.5556, -1.0), (0.8315, -0.5556, 1.0), (0.7071, -0.7071, -1.0), (0.7071, -0.7071, 1.0), (0.5556, -0.8315, -1.0), (0.5556, -0.8315, 1.0), (0.3827, -0.9239, -1.0), (0.3827, -0.9239, 1.0), (0.1951, -0.9808, -1.0), (0.1951, -0.9808, 1.0), (-3.258e-07, -1.0, -1.0), (-3.258e-07, -1.0, 1.0), (-0.1951, -0.9808, -1.0), (-0.1951, -0.9808, 1.0), (-0.3827, -0.9239, -1.0), (-0.3827, -0.9239, 1.0), (-0.5556, -0.8315, -1.0), (-0.5556, -0.8315, 1.0), (-0.7071, -0.7071, -1.0), (-0.7071, -0.7071, 1.0), (-0.8315, -0.5556, -1.0), (-0.8315, -0.5556, 1.0), (-0.9239, -0.3827, -1.0), (-0.9239, -0.3827, 1.0), (-0.9808, -0.1951, -1.0), (-0.9808, -0.1951, 1.0), (-1.0, 9.656e-07, -1.0), (-1.0, 9.656e-07, 1.0), (-0.9808, 0.1951, -1.0), (-0.9808, 0.1951, 1.0), (-0.9239, 0.3827, -1.0), (-0.9239, 0.3827, 1.0), (-0.8315, 0.5556, -1.0), (-0.8315, 0.5556, 1.0), (-0.7071, 0.7071, -1.0), (-0.7071, 0.7071, 1.0), (-0.5556, 0.8315, -1.0), (-0.5556, 0.8315, 1.0), (-0.3827, 0.9239, -1.0), (-0.3827, 0.9239, 1.0), (-0.1951, 0.9808, -1.0), (-0.1951, 0.9808, 1.0)], [], [(0, 1, 3, 2), (2, 3, 5, 4), (4, 5, 7, 6), (6, 7, 9, 8), (8, 9, 11, 10), (10, 11, 13, 12), (12, 13, 15, 14), (14, 15, 17, 16), (16, 17, 19, 18), (18, 19, 21, 20), (20, 21, 23, 22), (22, 23, 25, 24), (24, 25, 27, 26), (26, 27, 29, 28), (28, 29, 31, 30), (30, 31, 33, 32), (32, 33, 35, 34), (34, 35, 37, 36), (36, 37, 39, 38), (38, 39, 41, 40), (40, 41, 43, 42), (42, 43, 45, 44), (44, 45, 47, 46), (46, 47, 49, 48), (48, 49, 51, 50), (50, 51, 53, 52), (52, 53, 55, 54), (54, 55, 57, 56), (56, 57, 59, 58), (58, 59, 61, 60), (3, 1, 63, 61, 59, 57, 55, 53, 51, 49, 47, 45, 43, 41, 39, 37, 35, 33, 31, 29, 27, 25, 23, 21, 19, 17, 15, 13, 11, 9, 7, 5), (60, 61, 63, 62), (62, 63, 1, 0), (0, 2, 4, 6, 8, 10, 12, 14, 16, 18, 20, 22, 24, 26, 28, 30, 32, 34, 36, 38, 40, 42, 44, 46, 48, 50, 52, 54, 56, 58, 60, 62)])
_uv = me_cylinder_001.uv_layers.new(name='UVMap')
_uv.uv.foreach_set('vector', [1.0, 0.5, 1.0, 1.0, 0.9688, 1.0, 0.9688, 0.5, 0.9688, 0.5, 0.9688, 1.0, 0.9375, 1.0, 0.9375, 0.5, 0.9375, 0.5, 0.9375, 1.0, 0.9062, 1.0, 0.9062, 0.5, 0.9062, 0.5, 0.9062, 1.0, 0.875, 1.0, 0.875, 0.5, 0.875, 0.5, 0.875, 1.0, 0.8438, 1.0, 0.8438, 0.5, 0.8438, 0.5, 0.8438, 1.0, 0.8125, 1.0, 0.8125, 0.5, 0.8125, 0.5, 0.8125, 1.0, 0.7812, 1.0, 0.7812, 0.5, 0.7812, 0.5, 0.7812, 1.0, 0.75, 1.0, 0.75, 0.5, 0.75, 0.5, 0.75, 1.0, 0.7188, 1.0, 0.7188, 0.5, 0.7188, 0.5, 0.7188, 1.0, 0.6875, 1.0, 0.6875, 0.5, 0.6875, 0.5, 0.6875, 1.0, 0.6562, 1.0, 0.6562, 0.5, 0.6562, 0.5, 0.6562, 1.0, 0.625, 1.0, 0.625, 0.5, 0.625, 0.5, 0.625, 1.0, 0.5938, 1.0, 0.5938, 0.5, 0.5938, 0.5, 0.5938, 1.0, 0.5625, 1.0, 0.5625, 0.5, 0.5625, 0.5, 0.5625, 1.0, 0.5312, 1.0, 0.5312, 0.5, 0.5312, 0.5, 0.5312, 1.0, 0.5, 1.0, 0.5, 0.5, 0.5, 0.5, 0.5, 1.0, 0.4688, 1.0, 0.4688, 0.5, 0.4688, 0.5, 0.4688, 1.0, 0.4375, 1.0, 0.4375, 0.5, 0.4375, 0.5, 0.4375, 1.0, 0.4062, 1.0, 0.4062, 0.5, 0.4062, 0.5, 0.4062, 1.0, 0.375, 1.0, 0.375, 0.5, 0.375, 0.5, 0.375, 1.0, 0.3438, 1.0, 0.3438, 0.5, 0.3438, 0.5, 0.3438, 1.0, 0.3125, 1.0, 0.3125, 0.5, 0.3125, 0.5, 0.3125, 1.0, 0.2812, 1.0, 0.2812, 0.5, 0.2812, 0.5, 0.2812, 1.0, 0.25, 1.0, 0.25, 0.5, 0.25, 0.5, 0.25, 1.0, 0.2188, 1.0, 0.2188, 0.5, 0.2188, 0.5, 0.2188, 1.0, 0.1875, 1.0, 0.1875, 0.5, 0.1875, 0.5, 0.1875, 1.0, 0.1562, 1.0, 0.1562, 0.5, 0.1562, 0.5, 0.1562, 1.0, 0.125, 1.0, 0.125, 0.5, 0.125, 0.5, 0.125, 1.0, 0.09375, 1.0, 0.09375, 0.5, 0.09375, 0.5, 0.09375, 1.0, 0.0625, 1.0, 0.0625, 0.5, 0.2968, 0.4854, 0.25, 0.49, 0.2032, 0.4854, 0.1582, 0.4717, 0.1167, 0.4496, 0.08029, 0.4197, 0.05045, 0.3833, 0.02827, 0.3418, 0.01461, 0.2968, 0.01, 0.25, 0.01461, 0.2032, 0.02827, 0.1582, 0.05045, 0.1167, 0.08029, 0.08029, 0.1167, 0.05045, 0.1582, 0.02827, 0.2032, 0.01461, 0.25, 0.01, 0.2968, 0.01461, 0.3418, 0.02827, 0.3833, 0.05045, 0.4197, 0.08029, 0.4496, 0.1167, 0.4717, 0.1582, 0.4854, 0.2032, 0.49, 0.25, 0.4854, 0.2968, 0.4717, 0.3418, 0.4496, 0.3833, 0.4197, 0.4197, 0.3833, 0.4496, 0.3418, 0.4717, 0.0625, 0.5, 0.0625, 1.0, 0.03125, 1.0, 0.03125, 0.5, 0.03125, 0.5, 0.03125, 1.0, 0.0, 1.0, 0.0, 0.5, 0.75, 0.49, 0.7968, 0.4854, 0.8418, 0.4717, 0.8833, 0.4496, 0.9197, 0.4197, 0.9496, 0.3833, 0.9717, 0.3418, 0.9854, 0.2968, 0.99, 0.25, 0.9854, 0.2032, 0.9717, 0.1582, 0.9496, 0.1167, 0.9197, 0.08029, 0.8833, 0.05045, 0.8418, 0.02827, 0.7968, 0.01461, 0.75, 0.01, 0.7032, 0.01461, 0.6582, 0.02827, 0.6167, 0.05045, 0.5803, 0.08029, 0.5504, 0.1167, 0.5283, 0.1582, 0.5146, 0.2032, 0.51, 0.25, 0.5146, 0.2968, 0.5283, 0.3418, 0.5504, 0.3833, 0.5803, 0.4197, 0.6167, 0.4496, 0.6582, 0.4717, 0.7032, 0.4854])
me_cylinder_001.materials.append(mat_material_005)
me_cylinder_001.use_remesh_fix_poles = True
me_cylinder_001.use_remesh_preserve_attributes = False
me_cylinder_001.use_mirror_vertex_groups = False
me_cylinder_001.update()
me_plane = bpy.data.meshes.new('Plane')
me_plane.from_pydata([(0.6641, -0.6973, -1.426e-09), (-1.0, 1.0, 0.0), (0.7769, 1.0, 0.0), (-1.0, 0.7778, 0.0), (-1.0, 0.5556, 0.0), (-1.0, 0.3333, 0.0), (-1.0, 0.1111, 0.0), (-1.0, -0.1111, 0.0), (-1.0, -0.3333, 0.0), (-1.049, -0.5523, -0.01229), (-1.107, -0.7438, -0.02178), (-0.7778, -0.7773, 0.0), (-0.5556, -0.7773, 0.0), (-0.3333, -0.7773, 0.0), (-0.1111, -0.7773, 0.0), (0.1111, -0.7773, 0.0), (0.3333, -0.7773, 0.0), (0.5556, -0.7773, 0.0), (0.5547, -0.7773, 0.0), (0.6641, -0.6978, -1.426e-09), (0.7769, -0.5556, 0.0), (0.7769, -0.3333, 0.0), (0.7769, -0.1111, 0.0), (0.7769, 0.1111, 0.0), (0.7769, 0.3333, 0.0), (0.7769, 0.5556, 0.0), (0.7769, 0.7778, 0.0), (0.5547, 1.0, 0.0), (0.5556, 1.0, 0.0), (0.3333, 1.0, 0.0), (0.1111, 1.0, 0.0), (-0.1111, 1.0, 0.0), (-0.3333, 1.0, 0.0), (-0.5556, 1.0, 0.0), (-0.7778, 1.0, 0.0), (-0.7778, -0.7778, 0.0), (-0.7778, -0.5556, 0.0), (-0.7778, -0.3333, 0.0), (-0.7778, -0.1111, 0.0), (-0.7778, 0.1111, 0.0), (-0.7778, 0.3333, 0.0), (-0.7778, 0.5556, 0.0), (-0.7778, 0.7778, 0.0), (-0.5556, -0.7778, 0.0), (-0.5239, -0.5021, 0.0), (-0.5556, -0.3333, 0.0), (-0.5556, -0.1111, 0.0), (-0.5556, 0.1111, 0.0), (-0.5556, 0.3333, 0.0), (-0.5269, 0.5107, 0.0), (-0.5556, 0.7778, 0.0), (-0.3333, -0.7778, 0.0), (-0.3333, -0.5556, 0.0), (-0.3333, 0.5556, 0.0), (-0.3333, 0.7778, 0.0), (-0.1111, -0.7778, 0.0), (-0.1111, -0.5556, 0.0), (-0.1111, 0.5556, 0.0), (-0.1111, 0.7778, 0.0), (0.1111, -0.7778, 0.0), (0.1111, -0.5556, 0.0), (0.1111, 0.5556, 0.0), (0.1111, 0.7778, 0.0), (0.3333, -0.7778, 0.0), (0.3333, -0.5556, 0.0), (0.3333, 0.5556, 0.0), (0.3333, 0.7778, 0.0), (0.5556, -0.7778, 0.0), (0.4694, -0.4468, 3.564e-10), (0.5556, -0.3333, 0.0), (0.5556, -0.1111, 0.0), (0.5556, 0.1111, 0.0), (0.5556, 0.3333, 0.0), (0.4975, 0.4828, 0.0), (0.5556, 0.7778, 0.0), (0.5547, -0.7778, 0.0), (0.4685, -0.4468, 3.564e-10), (0.5547, -0.3333, 0.0), (0.5547, -0.1111, 0.0), (0.5547, 0.1111, 0.0), (0.5547, 0.3333, 0.0), (0.4967, 0.4828, 0.0), (0.5547, 0.7778, 0.0), (-1.107, -0.7438, 0.1447), (0.5547, -0.7773, 0.1665), (0.6641, -0.6973, 0.1665), (0.7769, 0.7778, 0.1665), (0.7769, 1.0, 0.1665), (-0.7778, 1.0, 0.1665), (-1.0, 1.0, 0.1665), (-1.0, 0.7778, 0.1665), (-1.0, 0.5556, 0.1665), (-1.0, 0.3333, 0.1665), (-1.0, 0.1111, 0.1665), (-1.0, -0.1111, 0.1665), (-1.0, -0.3333, 0.1665), (-1.049, -0.5523, 0.1542), (-0.7778, -0.7773, 0.1665), (-0.5556, -0.7773, 0.1665), (-0.3333, -0.7773, 0.1665), (-0.1111, -0.7773, 0.1665), (0.1111, -0.7773, 0.1665), (0.3333, -0.7773, 0.1665), (0.5556, -0.7773, 0.1665), (0.6641, -0.6978, 0.1665), (0.7769, -0.5556, 0.1665), (0.7769, -0.3333, 0.1665), (0.7769, -0.1111, 0.1665), (0.7769, 0.1111, 0.1665), (0.7769, 0.3333, 0.1665), (0.7769, 0.5556, 0.1665), (0.5547, 1.0, 0.1665), (0.5556, 1.0, 0.1665), (0.3333, 1.0, 0.1665), (0.1111, 1.0, 0.1665), (-0.1111, 1.0, 0.1665), (-0.3333, 1.0, 0.1665), (-0.5556, 1.0, 0.1665), (-0.7778, 0.7778, 0.1665), (-0.7778, -0.7778, 0.1665), (-0.7778, -0.5556, 0.1665), (-0.7778, -0.3333, 0.1665), (-0.7778, -0.1111, 0.1665), (-0.7778, 0.1111, 0.1665), (-0.7778, 0.3333, 0.1665), (-0.7778, 0.5556, 0.1665), (-0.5556, 0.7778, 0.1665), (-0.5556, -0.7778, 0.1665), (-0.5239, -0.5021, 0.1665), (-0.5556, -0.3333, 0.1665), (-0.5556, -0.1111, 0.1665), (-0.5556, 0.1111, 0.1665), (-0.5556, 0.3333, 0.1665), (-0.5269, 0.5107, 0.1665), (-0.3333, 0.7778, 0.1665), (-0.3333, -0.7778, 0.1665), (-0.3333, -0.5556, 0.1665), (-0.3333, 0.5556, 0.1665), (-0.1111, 0.7778, 0.1665), (-0.1111, -0.7778, 0.1665), (-0.1111, -0.5556, 0.1665), (-0.1111, 0.5556, 0.1665), (0.1111, 0.7778, 0.1665), (0.1111, -0.7778, 0.1665), (0.1111, -0.5556, 0.1665), (0.1111, 0.5556, 0.1665), (0.3333, 0.7778, 0.1665), (0.3333, -0.7778, 0.1665), (0.3333, -0.5556, 0.1665), (0.3333, 0.5556, 0.1665), (0.5556, 0.7778, 0.1665), (0.5556, -0.7778, 0.1665), (0.4694, -0.4468, 0.1665), (0.5556, -0.3333, 0.1665), (0.5556, -0.1111, 0.1665), (0.5556, 0.1111, 0.1665), (0.5556, 0.3333, 0.1665), (0.4975, 0.4828, 0.1665), (0.5547, 0.7778, 0.1665), (0.5547, -0.7778, 0.1665), (0.4685, -0.4468, 0.1665), (0.5547, -0.3333, 0.1665), (0.5547, -0.1111, 0.1665), (0.5547, 0.1111, 0.1665), (0.5547, 0.3333, 0.1665), (0.4967, 0.4828, 0.1665)], [], [(82, 27, 2, 26), (3, 1, 34, 42), (42, 34, 33, 50), (50, 33, 32, 54), (54, 32, 31, 58), (58, 31, 30, 62), (62, 30, 29, 66), (66, 29, 28, 74), (74, 28, 27, 82), (10, 9, 36, 35), (9, 8, 37, 36), (8, 7, 38, 37), (7, 6, 39, 38), (6, 5, 40, 39), (5, 4, 41, 40), (4, 3, 42, 41), (11, 35, 43, 12), (35, 36, 44, 43), (36, 37, 45, 44), (37, 38, 46, 45), (38, 39, 47, 46), (39, 40, 48, 47), (40, 41, 49, 48), (41, 42, 50, 49), (12, 43, 51, 13), (43, 44, 52, 51), (49, 50, 54, 53), (13, 51, 55, 14), (51, 52, 56, 55), (53, 54, 58, 57), (14, 55, 59, 15), (55, 56, 60, 59), (57, 58, 62, 61), (15, 59, 63, 16), (59, 60, 64, 63), (61, 62, 66, 65), (16, 63, 67, 17), (63, 64, 68, 67), (65, 66, 74, 73), (17, 67, 75, 18), (67, 68, 76, 75), (68, 69, 77, 76), (69, 70, 78, 77), (70, 71, 79, 78), (71, 72, 80, 79), (72, 73, 81, 80), (73, 74, 82, 81), (18, 75, 19, 0), (75, 76, 20, 19), (76, 77, 21, 20), (77, 78, 22, 21), (78, 79, 23, 22), (79, 80, 24, 23), (80, 81, 25, 24), (81, 82, 26, 25), (158, 86, 87, 111), (90, 118, 88, 89), (118, 126, 117, 88), (126, 134, 116, 117), (134, 138, 115, 116), (138, 142, 114, 115), (142, 146, 113, 114), (146, 150, 112, 113), (150, 158, 111, 112), (83, 119, 120, 96), (96, 120, 121, 95), (95, 121, 122, 94), (94, 122, 123, 93), (93, 123, 124, 92), (92, 124, 125, 91), (91, 125, 118, 90), (97, 98, 127, 119), (119, 127, 128, 120), (120, 128, 129, 121), (121, 129, 130, 122), (122, 130, 131, 123), (123, 131, 132, 124), (124, 132, 133, 125), (125, 133, 126, 118), (98, 99, 135, 127), (127, 135, 136, 128), (133, 137, 134, 126), (99, 100, 139, 135), (135, 139, 140, 136), (137, 141, 138, 134), (100, 101, 143, 139), (139, 143, 144, 140), (141, 145, 142, 138), (101, 102, 147, 143), (143, 147, 148, 144), (145, 149, 146, 142), (102, 103, 151, 147), (147, 151, 152, 148), (149, 157, 150, 146), (103, 84, 159, 151), (151, 159, 160, 152), (152, 160, 161, 153), (153, 161, 162, 154), (154, 162, 163, 155), (155, 163, 164, 156), (156, 164, 165, 157), (157, 165, 158, 150), (84, 85, 104, 159), (159, 104, 105, 160), (160, 105, 106, 161), (161, 106, 107, 162), (162, 107, 108, 163), (163, 108, 109, 164), (164, 109, 110, 165), (165, 110, 86, 158), (28, 29, 113, 112), (1, 3, 90, 89), (56, 52, 136, 140), (29, 30, 114, 113), (3, 4, 91, 90), (53, 57, 141, 137), (30, 31, 115, 114), (4, 5, 92, 91), (31, 32, 116, 115), (5, 6, 93, 92), (32, 33, 117, 116), (6, 7, 94, 93), (60, 56, 140, 144), (33, 34, 88, 117), (7, 8, 95, 94), (57, 61, 145, 141), (8, 9, 96, 95), (9, 10, 83, 96), (64, 60, 144, 148), (11, 12, 98, 97), (61, 65, 149, 145), (12, 13, 99, 98), (13, 14, 100, 99), (14, 15, 101, 100), (68, 64, 148, 152), (15, 16, 102, 101), (65, 73, 157, 149), (16, 17, 103, 102), (17, 18, 84, 103), (0, 19, 104, 85), (69, 68, 152, 153), (19, 20, 105, 104), (70, 69, 153, 154), (44, 45, 129, 128), (20, 21, 106, 105), (71, 70, 154, 155), (45, 46, 130, 129), (21, 22, 107, 106), (72, 71, 155, 156), (46, 47, 131, 130), (22, 23, 108, 107), (73, 72, 156, 157), (47, 48, 132, 131), (23, 24, 109, 108), (48, 49, 133, 132), (24, 25, 110, 109), (52, 44, 128, 136), (25, 26, 86, 110), (18, 0, 85, 84), (49, 53, 137, 133), (2, 27, 111, 87), (26, 2, 87, 86), (27, 28, 112, 111), (34, 1, 89, 88), (35, 11, 97, 119, 83, 10)])
_uv = me_plane.uv_layers.new(name='UVMap')
_uv.uv.foreach_set('vector', [0.8889, 0.8889, 0.8889, 1.0, 1.0, 1.0, 1.0, 0.8889, 0.0, 0.8889, 0.0, 1.0, 0.1111, 1.0, 0.1111, 0.8889, 0.1111, 0.8889, 0.1111, 1.0, 0.2222, 1.0, 0.2222, 0.8889, 0.2222, 0.8889, 0.2222, 1.0, 0.3333, 1.0, 0.3333, 0.8889, 0.3333, 0.8889, 0.3333, 1.0, 0.4444, 1.0, 0.4444, 0.8889, 0.4444, 0.8889, 0.4444, 1.0, 0.5556, 1.0, 0.5556, 0.8889, 0.5556, 0.8889, 0.5556, 1.0, 0.6667, 1.0, 0.6667, 0.8889, 0.6667, 0.8889, 0.6667, 1.0, 0.7778, 1.0, 0.7778, 0.8889, 0.7778, 0.8889, 0.7778, 1.0, 0.8889, 1.0, 0.8889, 0.8889, 0.0, 0.1111, 0.0, 0.2222, 0.1111, 0.2222, 0.1111, 0.1111, 0.0, 0.2222, 0.0, 0.3333, 0.1111, 0.3333, 0.1111, 0.2222, 0.0, 0.3333, 0.0, 0.4444, 0.1111, 0.4444, 0.1111, 0.3333, 0.0, 0.4444, 0.0, 0.5556, 0.1111, 0.5556, 0.1111, 0.4444, 0.0, 0.5556, 0.0, 0.6667, 0.1111, 0.6667, 0.1111, 0.5556, 0.0, 0.6667, 0.0, 0.7778, 0.1111, 0.7778, 0.1111, 0.6667, 0.0, 0.7778, 0.0, 0.8889, 0.1111, 0.8889, 0.1111, 0.7778, 0.1111, 0.0, 0.1111, 0.1111, 0.2222, 0.1111, 0.2222, 0.0, 0.1111, 0.1111, 0.1111, 0.2222, 0.2222, 0.2222, 0.2222, 0.1111, 0.1111, 0.2222, 0.1111, 0.3333, 0.2222, 0.3333, 0.2222, 0.2222, 0.1111, 0.3333, 0.1111, 0.4444, 0.2222, 0.4444, 0.2222, 0.3333, 0.1111, 0.4444, 0.1111, 0.5556, 0.2222, 0.5556, 0.2222, 0.4444, 0.1111, 0.5556, 0.1111, 0.6667, 0.2222, 0.6667, 0.2222, 0.5556, 0.1111, 0.6667, 0.1111, 0.7778, 0.2222, 0.7778, 0.2222, 0.6667, 0.1111, 0.7778, 0.1111, 0.8889, 0.2222, 0.8889, 0.2222, 0.7778, 0.2222, 0.0, 0.2222, 0.1111, 0.3333, 0.1111, 0.3333, 0.0, 0.2222, 0.1111, 0.2222, 0.2222, 0.3333, 0.2222, 0.3333, 0.1111, 0.2222, 0.7778, 0.2222, 0.8889, 0.3333, 0.8889, 0.3333, 0.7778, 0.3333, 0.0, 0.3333, 0.1111, 0.4444, 0.1111, 0.4444, 0.0, 0.3333, 0.1111, 0.3333, 0.2222, 0.4444, 0.2222, 0.4444, 0.1111, 0.3333, 0.7778, 0.3333, 0.8889, 0.4444, 0.8889, 0.4444, 0.7778, 0.4444, 0.0, 0.4444, 0.1111, 0.5556, 0.1111, 0.5556, 0.0, 0.4444, 0.1111, 0.4444, 0.2222, 0.5556, 0.2222, 0.5556, 0.1111, 0.4444, 0.7778, 0.4444, 0.8889, 0.5556, 0.8889, 0.5556, 0.7778, 0.5556, 0.0, 0.5556, 0.1111, 0.6667, 0.1111, 0.6667, 0.0, 0.5556, 0.1111, 0.5556, 0.2222, 0.6667, 0.2222, 0.6667, 0.1111, 0.5556, 0.7778, 0.5556, 0.8889, 0.6667, 0.8889, 0.6667, 0.7778, 0.6667, 0.0, 0.6667, 0.1111, 0.7778, 0.1111, 0.7778, 0.0, 0.6667, 0.1111, 0.6667, 0.2222, 0.7778, 0.2222, 0.7778, 0.1111, 0.6667, 0.7778, 0.6667, 0.8889, 0.7778, 0.8889, 0.7778, 0.7778, 0.7778, 0.0, 0.7778, 0.1111, 0.8889, 0.1111, 0.8889, 0.0, 0.7778, 0.1111, 0.7778, 0.2222, 0.8889, 0.2222, 0.8889, 0.1111, 0.7778, 0.2222, 0.7778, 0.3333, 0.8889, 0.3333, 0.8889, 0.2222, 0.7778, 0.3333, 0.7778, 0.4444, 0.8889, 0.4444, 0.8889, 0.3333, 0.7778, 0.4444, 0.7778, 0.5556, 0.8889, 0.5556, 0.8889, 0.4444, 0.7778, 0.5556, 0.7778, 0.6667, 0.8889, 0.6667, 0.8889, 0.5556, 0.7778, 0.6667, 0.7778, 0.7778, 0.8889, 0.7778, 0.8889, 0.6667, 0.7778, 0.7778, 0.7778, 0.8889, 0.8889, 0.8889, 0.8889, 0.7778, 0.8889, 0.0, 0.8889, 0.1111, 1.0, 0.1111, 1.0, 0.0, 0.8889, 0.1111, 0.8889, 0.2222, 1.0, 0.2222, 1.0, 0.1111, 0.8889, 0.2222, 0.8889, 0.3333, 1.0, 0.3333, 1.0, 0.2222, 0.8889, 0.3333, 0.8889, 0.4444, 1.0, 0.4444, 1.0, 0.3333, 0.8889, 0.4444, 0.8889, 0.5556, 1.0, 0.5556, 1.0, 0.4444, 0.8889, 0.5556, 0.8889, 0.6667, 1.0, 0.6667, 1.0, 0.5556, 0.8889, 0.6667, 0.8889, 0.7778, 1.0, 0.7778, 1.0, 0.6667, 0.8889, 0.7778, 0.8889, 0.8889, 1.0, 0.8889, 1.0, 0.7778, 0.8889, 0.8889, 1.0, 0.8889, 1.0, 1.0, 0.8889, 1.0, 0.0, 0.8889, 0.1111, 0.8889, 0.1111, 1.0, 0.0, 1.0, 0.1111, 0.8889, 0.2222, 0.8889, 0.2222, 1.0, 0.1111, 1.0, 0.2222, 0.8889, 0.3333, 0.8889, 0.3333, 1.0, 0.2222, 1.0, 0.3333, 0.8889, 0.4444, 0.8889, 0.4444, 1.0, 0.3333, 1.0, 0.4444, 0.8889, 0.5556, 0.8889, 0.5556, 1.0, 0.4444, 1.0, 0.5556, 0.8889, 0.6667, 0.8889, 0.6667, 1.0, 0.5556, 1.0, 0.6667, 0.8889, 0.7778, 0.8889, 0.7778, 1.0, 0.6667, 1.0, 0.7778, 0.8889, 0.8889, 0.8889, 0.8889, 1.0, 0.7778, 1.0, 0.0, 0.1111, 0.1111, 0.1111, 0.1111, 0.2222, 0.0, 0.2222, 0.0, 0.2222, 0.1111, 0.2222, 0.1111, 0.3333, 0.0, 0.3333, 0.0, 0.3333, 0.1111, 0.3333, 0.1111, 0.4444, 0.0, 0.4444, 0.0, 0.4444, 0.1111, 0.4444, 0.1111, 0.5556, 0.0, 0.5556, 0.0, 0.5556, 0.1111, 0.5556, 0.1111, 0.6667, 0.0, 0.6667, 0.0, 0.6667, 0.1111, 0.6667, 0.1111, 0.7778, 0.0, 0.7778, 0.0, 0.7778, 0.1111, 0.7778, 0.1111, 0.8889, 0.0, 0.8889, 0.1111, 0.0, 0.2222, 0.0, 0.2222, 0.1111, 0.1111, 0.1111, 0.1111, 0.1111, 0.2222, 0.1111, 0.2222, 0.2222, 0.1111, 0.2222, 0.1111, 0.2222, 0.2222, 0.2222, 0.2222, 0.3333, 0.1111, 0.3333, 0.1111, 0.3333, 0.2222, 0.3333, 0.2222, 0.4444, 0.1111, 0.4444, 0.1111, 0.4444, 0.2222, 0.4444, 0.2222, 0.5556, 0.1111, 0.5556, 0.1111, 0.5556, 0.2222, 0.5556, 0.2222, 0.6667, 0.1111, 0.6667, 0.1111, 0.6667, 0.2222, 0.6667, 0.2222, 0.7778, 0.1111, 0.7778, 0.1111, 0.7778, 0.2222, 0.7778, 0.2222, 0.8889, 0.1111, 0.8889, 0.2222, 0.0, 0.3333, 0.0, 0.3333, 0.1111, 0.2222, 0.1111, 0.2222, 0.1111, 0.3333, 0.1111, 0.3333, 0.2222, 0.2222, 0.2222, 0.2222, 0.7778, 0.3333, 0.7778, 0.3333, 0.8889, 0.2222, 0.8889, 0.3333, 0.0, 0.4444, 0.0, 0.4444, 0.1111, 0.3333, 0.1111, 0.3333, 0.1111, 0.4444, 0.1111, 0.4444, 0.2222, 0.3333, 0.2222, 0.3333, 0.7778, 0.4444, 0.7778, 0.4444, 0.8889, 0.3333, 0.8889, 0.4444, 0.0, 0.5556, 0.0, 0.5556, 0.1111, 0.4444, 0.1111, 0.4444, 0.1111, 0.5556, 0.1111, 0.5556, 0.2222, 0.4444, 0.2222, 0.4444, 0.7778, 0.5556, 0.7778, 0.5556, 0.8889, 0.4444, 0.8889, 0.5556, 0.0, 0.6667, 0.0, 0.6667, 0.1111, 0.5556, 0.1111, 0.5556, 0.1111, 0.6667, 0.1111, 0.6667, 0.2222, 0.5556, 0.2222, 0.5556, 0.7778, 0.6667, 0.7778, 0.6667, 0.8889, 0.5556, 0.8889, 0.6667, 0.0, 0.7778, 0.0, 0.7778, 0.1111, 0.6667, 0.1111, 0.6667, 0.1111, 0.7778, 0.1111, 0.7778, 0.2222, 0.6667, 0.2222, 0.6667, 0.7778, 0.7778, 0.7778, 0.7778, 0.8889, 0.6667, 0.8889, 0.7778, 0.0, 0.8889, 0.0, 0.8889, 0.1111, 0.7778, 0.1111, 0.7778, 0.1111, 0.8889, 0.1111, 0.8889, 0.2222, 0.7778, 0.2222, 0.7778, 0.2222, 0.8889, 0.2222, 0.8889, 0.3333, 0.7778, 0.3333, 0.7778, 0.3333, 0.8889, 0.3333, 0.8889, 0.4444, 0.7778, 0.4444, 0.7778, 0.4444, 0.8889, 0.4444, 0.8889, 0.5556, 0.7778, 0.5556, 0.7778, 0.5556, 0.8889, 0.5556, 0.8889, 0.6667, 0.7778, 0.6667, 0.7778, 0.6667, 0.8889, 0.6667, 0.8889, 0.7778, 0.7778, 0.7778, 0.7778, 0.7778, 0.8889, 0.7778, 0.8889, 0.8889, 0.7778, 0.8889, 0.8889, 0.0, 1.0, 0.0, 1.0, 0.1111, 0.8889, 0.1111, 0.8889, 0.1111, 1.0, 0.1111, 1.0, 0.2222, 0.8889, 0.2222, 0.8889, 0.2222, 1.0, 0.2222, 1.0, 0.3333, 0.8889, 0.3333, 0.8889, 0.3333, 1.0, 0.3333, 1.0, 0.4444, 0.8889, 0.4444, 0.8889, 0.4444, 1.0, 0.4444, 1.0, 0.5556, 0.8889, 0.5556, 0.8889, 0.5556, 1.0, 0.5556, 1.0, 0.6667, 0.8889, 0.6667, 0.8889, 0.6667, 1.0, 0.6667, 1.0, 0.7778, 0.8889, 0.7778, 0.8889, 0.7778, 1.0, 0.7778, 1.0, 0.8889, 0.8889, 0.8889, 0.7778, 1.0, 0.6667, 1.0, 0.6667, 1.0, 0.7778, 1.0, 0.0, 1.0, 0.0, 0.8889, 0.0, 0.8889, 0.0, 1.0, 0.4444, 0.2222, 0.3333, 0.2222, 0.3333, 0.2222, 0.4444, 0.2222, 0.6667, 1.0, 0.5556, 1.0, 0.5556, 1.0, 0.6667, 1.0, 0.0, 0.8889, 0.0, 0.7778, 0.0, 0.7778, 0.0, 0.8889, 0.3333, 0.7778, 0.4444, 0.7778, 0.4444, 0.7778, 0.3333, 0.7778, 0.5556, 1.0, 0.4444, 1.0, 0.4444, 1.0, 0.5556, 1.0, 0.0, 0.7778, 0.0, 0.6667, 0.0, 0.6667, 0.0, 0.7778, 0.4444, 1.0, 0.3333, 1.0, 0.3333, 1.0, 0.4444, 1.0, 0.0, 0.6667, 0.0, 0.5556, 0.0, 0.5556, 0.0, 0.6667, 0.3333, 1.0, 0.2222, 1.0, 0.2222, 1.0, 0.3333, 1.0, 0.0, 0.5556, 0.0, 0.4444, 0.0, 0.4444, 0.0, 0.5556, 0.5556, 0.2222, 0.4444, 0.2222, 0.4444, 0.2222, 0.5556, 0.2222, 0.2222, 1.0, 0.1111, 1.0, 0.1111, 1.0, 0.2222, 1.0, 0.0, 0.4444, 0.0, 0.3333, 0.0, 0.3333, 0.0, 0.4444, 0.4444, 0.7778, 0.5556, 0.7778, 0.5556, 0.7778, 0.4444, 0.7778, 0.0, 0.3333, 0.0, 0.2222, 0.0, 0.2222, 0.0, 0.3333, 0.0, 0.2222, 0.0, 0.1111, 0.0, 0.1111, 0.0, 0.2222, 0.6667, 0.2222, 0.5556, 0.2222, 0.5556, 0.2222, 0.6667, 0.2222, 0.1111, 0.0, 0.2222, 0.0, 0.2222, 0.0, 0.1111, 0.0, 0.5556, 0.7778, 0.6667, 0.7778, 0.6667, 0.7778, 0.5556, 0.7778, 0.2222, 0.0, 0.3333, 0.0, 0.3333, 0.0, 0.2222, 0.0, 0.3333, 0.0, 0.4444, 0.0, 0.4444, 0.0, 0.3333, 0.0, 0.4444, 0.0, 0.5556, 0.0, 0.5556, 0.0, 0.4444, 0.0, 0.7778, 0.2222, 0.6667, 0.2222, 0.6667, 0.2222, 0.7778, 0.2222, 0.5556, 0.0, 0.6667, 0.0, 0.6667, 0.0, 0.5556, 0.0, 0.6667, 0.7778, 0.7778, 0.7778, 0.7778, 0.7778, 0.6667, 0.7778, 0.6667, 0.0, 0.7778, 0.0, 0.7778, 0.0, 0.6667, 0.0, 0.7778, 0.0, 0.8889, 0.0, 0.8889, 0.0, 0.7778, 0.0, 1.0, 0.0, 1.0, 0.1111, 1.0, 0.1111, 1.0, 0.0, 0.7778, 0.3333, 0.7778, 0.2222, 0.7778, 0.2222, 0.7778, 0.3333, 1.0, 0.1111, 1.0, 0.2222, 1.0, 0.2222, 1.0, 0.1111, 0.7778, 0.4444, 0.7778, 0.3333, 0.7778, 0.3333, 0.7778, 0.4444, 0.2222, 0.2222, 0.2222, 0.3333, 0.2222, 0.3333, 0.2222, 0.2222, 1.0, 0.2222, 1.0, 0.3333, 1.0, 0.3333, 1.0, 0.2222, 0.7778, 0.5556, 0.7778, 0.4444, 0.7778, 0.4444, 0.7778, 0.5556, 0.2222, 0.3333, 0.2222, 0.4444, 0.2222, 0.4444, 0.2222, 0.3333, 1.0, 0.3333, 1.0, 0.4444, 1.0, 0.4444, 1.0, 0.3333, 0.7778, 0.6667, 0.7778, 0.5556, 0.7778, 0.5556, 0.7778, 0.6667, 0.2222, 0.4444, 0.2222, 0.5556, 0.2222, 0.5556, 0.2222, 0.4444, 1.0, 0.4444, 1.0, 0.5556, 1.0, 0.5556, 1.0, 0.4444, 0.7778, 0.7778, 0.7778, 0.6667, 0.7778, 0.6667, 0.7778, 0.7778, 0.2222, 0.5556, 0.2222, 0.6667, 0.2222, 0.6667, 0.2222, 0.5556, 1.0, 0.5556, 1.0, 0.6667, 1.0, 0.6667, 1.0, 0.5556, 0.2222, 0.6667, 0.2222, 0.7778, 0.2222, 0.7778, 0.2222, 0.6667, 1.0, 0.6667, 1.0, 0.7778, 1.0, 0.7778, 1.0, 0.6667, 0.3333, 0.2222, 0.2222, 0.2222, 0.2222, 0.2222, 0.3333, 0.2222, 1.0, 0.7778, 1.0, 0.8889, 1.0, 0.8889, 1.0, 0.7778, 0.8889, 0.0, 1.0, 0.0, 1.0, 0.0, 0.8889, 0.0, 0.2222, 0.7778, 0.3333, 0.7778, 0.3333, 0.7778, 0.2222, 0.7778, 1.0, 1.0, 0.8889, 1.0, 0.8889, 1.0, 1.0, 1.0, 1.0, 0.8889, 1.0, 1.0, 1.0, 1.0, 1.0, 0.8889, 0.8889, 1.0, 0.7778, 1.0, 0.7778, 1.0, 0.8889, 1.0, 0.1111, 1.0, 0.0, 1.0, 0.0, 1.0, 0.1111, 1.0, 0.1111, 0.1111, 0.1111, 0.0, 0.1111, 0.0, 0.1111, 0.1111, 0.0, 0.1111, 0.0, 0.1111])
me_plane.materials.append(mat_material_002)
me_plane.use_remesh_fix_poles = True
me_plane.use_remesh_preserve_attributes = False
me_plane.use_mirror_vertex_groups = False
me_plane.update()
me_cube_004 = bpy.data.meshes.new('Cube.004')
me_cube_004.from_pydata([(-1.0, -1.0, -1.0), (-1.0, -1.0, 1.0), (-3.548, 1.762, -1.0), (-3.548, 1.762, 1.0), (1.0, -1.0, -1.0), (1.0, -1.0, 1.0), (-1.548, 1.762, -1.0), (-1.548, 1.762, 1.0)], [], [(0, 1, 3, 2), (2, 3, 7, 6), (6, 7, 5, 4), (4, 5, 1, 0), (2, 6, 4, 0), (7, 3, 1, 5)])
_uv = me_cube_004.uv_layers.new(name='UVMap')
_uv.uv.foreach_set('vector', [1.718e-08, 0.2652, 0.2882, 0.2652, 0.2882, 1.0, 3.435e-08, 1.0, 0.2882, 4.662e-08, 0.5764, 0.0, 0.5764, 0.2652, 0.2882, 0.2652, 0.2882, 0.2652, 0.5764, 0.2652, 0.5764, 1.0, 0.2882, 1.0, 0.0, 4.662e-08, 0.2882, 0.0, 0.2882, 0.2652, 1.718e-08, 0.2652, 0.7882, 0.0, 1.0, 0.2652, 1.0, 1.0, 0.7882, 0.7348, 0.5764, 0.2652, 0.7882, 0.0, 0.7882, 0.7348, 0.5764, 1.0])
me_cube_004.materials.append(mat_material_003)
me_cube_004.use_remesh_fix_poles = True
me_cube_004.use_remesh_preserve_attributes = False
me_cube_004.use_mirror_vertex_groups = False
me_cube_004.update()

# ---- objects
ob_cube_002 = bpy.data.objects.new('Cube.002', me_cube_005)
ob_cube = bpy.data.objects.new('Cube', me_cube)
ob_light = bpy.data.objects.new('Light', light_light)
ob_camera = bpy.data.objects.new('Camera', cam_camera)
ob_empty = bpy.data.objects.new('Empty', None)
ob_cylinder = bpy.data.objects.new('Cylinder', me_cylinder)
ob_cylinder_001 = bpy.data.objects.new('Cylinder.001', me_cylinder_001)
ob_plane = bpy.data.objects.new('Plane', me_plane)
ob_cube_001 = bpy.data.objects.new('Cube.001', me_cube_004)

# ---- transforms, parenting, visibility, modifiers, constraints
ob_cube_002.location = (-1.481, -0.87, 0.0)
ob_cube_002.rotation_euler = (0.0, -0.0, -0.1228)
ob_cube_002.scale = (0.2853, 0.5197, 0.1639)
ob_cube_002.lineart.crease_threshold = 0.0
ob_cube.location = (-1.156, 0.545, 0.0)
ob_cube.scale = (0.3906, 0.3906, 0.1155)
ob_cube.lock_rotations_4d = False
ob_cube.empty_display_type = 'ARROWS'
ob_cube.lineart.crease_threshold = 0.0
ob_light.location = (4.076, 1.005, 5.904)
ob_light.rotation_euler = (0.6503, 0.05522, 1.866)
ob_light.lock_rotations_4d = False
ob_light.empty_display_type = 'ARROWS'
ob_light.color = (0.0, 0.0, 0.0, 0.0)
ob_light.lineart.crease_threshold = 0.0
ob_camera.location = (7.359, -6.926, 4.958)
ob_camera.rotation_euler = (1.109, 0.0, 0.8149)
ob_camera.lock_rotations_4d = False
ob_camera.empty_display_type = 'ARROWS'
ob_camera.color = (0.0, 0.0, 0.0, 0.0)
ob_camera.display_type = 'WIRE'
ob_camera.lineart.crease_threshold = 0.0
ob_empty.location = (0.0, 0.0, 0.0)
ob_empty.empty_display_type = 'IMAGE'
ob_empty.empty_display_size = 5.0
ob_empty.lineart.crease_threshold = 0.0
ob_cylinder.location = (1.965, 0.7327, 0.0)
ob_cylinder.rotation_euler = (-0.0, 1.571, 0.0)
ob_cylinder.scale = (-0.08737, -0.2932, -0.216)
ob_cylinder.lineart.crease_threshold = 0.0
ob_cylinder_001.location = (2.148, 0.8352, 0.0)
ob_cylinder_001.rotation_euler = (-0.0, 1.571, 0.0)
ob_cylinder_001.scale = (-0.07017, -0.07017, -0.07017)
ob_cylinder_001.lineart.crease_threshold = 0.0
ob_plane.location = (-0.09139, 0.0, -0.02705)
ob_plane.scale = (0.4571, 0.3266, 0.3266)
ob_plane.lineart.crease_threshold = 0.0
ob_cube_001.location = (-0.3051, 0.167, 0.0)
ob_cube_001.scale = (-0.05678, -0.1383, -0.01134)
ob_cube_001.lineart.crease_threshold = 0.0

# ---- collection membership
scene.collection.objects.link(ob_cube_002)
col_collection.objects.link(ob_cube)
col_collection.objects.link(ob_light)
col_collection.objects.link(ob_camera)
col_collection.objects.link(ob_empty)
col_collection.objects.link(ob_cylinder)
col_collection.objects.link(ob_cylinder_001)
col_collection.objects.link(ob_plane)
col_collection.objects.link(ob_cube_001)

# ---- scene / render settings (as saved in the file)
scene.camera = ob_camera
scene.frame_start = 1; scene.frame_end = 250; scene.frame_set(1)
scene.render.engine = 'BLENDER_EEVEE_NEXT'
scene.cycles.use_denoising = False
scene.cycles.samples = 128
scene.cycles.sampling_pattern = 'TABULATED_SOBOL'
scene.cycles.use_adaptive_sampling = False
scene.cycles.use_light_tree = False
scene.view_settings.view_transform = 'Filmic'
bpy.context.view_layer.update()
